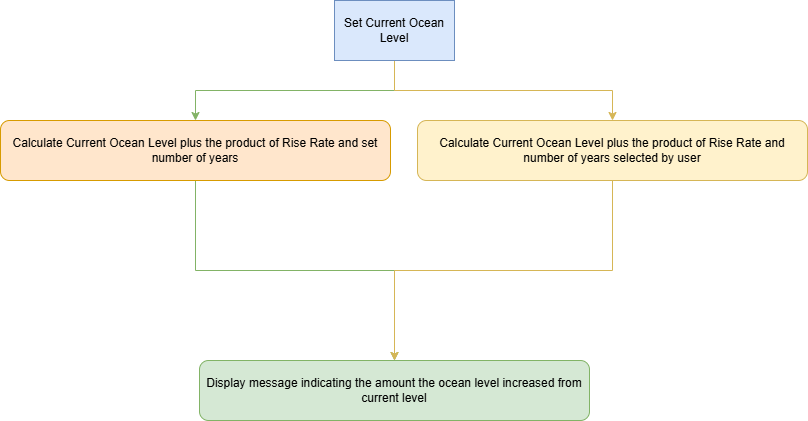

The diagram above was exported from draw.io. Its source (the exported page's mxGraphModel, read from the mxfile embedded in the PNG):
<mxGraphModel dx="874" dy="626" grid="1" gridSize="10" guides="1" tooltips="1" connect="1" arrows="1" fold="1" page="1" pageScale="1" pageWidth="827" pageHeight="1169" math="0" shadow="0">
  <root>
    <mxCell id="0" />
    <mxCell id="1" parent="0" />
    <mxCell id="iA2zpLoI-TvYrXFNZutO-4" value="" style="edgeStyle=orthogonalEdgeStyle;rounded=0;orthogonalLoop=1;jettySize=auto;html=1;fillColor=#d5e8d4;strokeColor=#82b366;" edge="1" parent="1" source="iA2zpLoI-TvYrXFNZutO-1" target="iA2zpLoI-TvYrXFNZutO-2">
      <mxGeometry relative="1" as="geometry" />
    </mxCell>
    <mxCell id="iA2zpLoI-TvYrXFNZutO-9" value="" style="edgeStyle=orthogonalEdgeStyle;rounded=0;orthogonalLoop=1;jettySize=auto;html=1;fillColor=#fff2cc;strokeColor=#d6b656;" edge="1" parent="1" source="iA2zpLoI-TvYrXFNZutO-1" target="iA2zpLoI-TvYrXFNZutO-8">
      <mxGeometry relative="1" as="geometry" />
    </mxCell>
    <mxCell id="iA2zpLoI-TvYrXFNZutO-1" value="Set Current Ocean Level" style="rounded=0;whiteSpace=wrap;html=1;fillColor=#dae8fc;strokeColor=#6c8ebf;" vertex="1" parent="1">
      <mxGeometry x="354" y="20" width="120" height="60" as="geometry" />
    </mxCell>
    <mxCell id="iA2zpLoI-TvYrXFNZutO-11" value="" style="edgeStyle=orthogonalEdgeStyle;rounded=0;orthogonalLoop=1;jettySize=auto;html=1;fillColor=#d5e8d4;strokeColor=#82b366;" edge="1" parent="1" source="iA2zpLoI-TvYrXFNZutO-2" target="iA2zpLoI-TvYrXFNZutO-5">
      <mxGeometry relative="1" as="geometry" />
    </mxCell>
    <mxCell id="iA2zpLoI-TvYrXFNZutO-2" value="Calculate Current Ocean Level plus the product of Rise Rate and set number of years" style="rounded=1;whiteSpace=wrap;html=1;fillColor=#ffe6cc;strokeColor=#d79b00;" vertex="1" parent="1">
      <mxGeometry x="20" y="140" width="390" height="60" as="geometry" />
    </mxCell>
    <mxCell id="iA2zpLoI-TvYrXFNZutO-5" value="Display message indicating the amount the ocean level increased from current level" style="rounded=1;whiteSpace=wrap;html=1;fillColor=#d5e8d4;strokeColor=#82b366;" vertex="1" parent="1">
      <mxGeometry x="219" y="380" width="390" height="60" as="geometry" />
    </mxCell>
    <mxCell id="iA2zpLoI-TvYrXFNZutO-10" value="" style="edgeStyle=orthogonalEdgeStyle;rounded=0;orthogonalLoop=1;jettySize=auto;html=1;fillColor=#fff2cc;strokeColor=#d6b656;" edge="1" parent="1" source="iA2zpLoI-TvYrXFNZutO-8" target="iA2zpLoI-TvYrXFNZutO-5">
      <mxGeometry relative="1" as="geometry" />
    </mxCell>
    <mxCell id="iA2zpLoI-TvYrXFNZutO-8" value="Calculate Current Ocean Level plus the product of Rise Rate and number of years selected by user" style="rounded=1;whiteSpace=wrap;html=1;fillColor=#fff2cc;strokeColor=#d6b656;" vertex="1" parent="1">
      <mxGeometry x="437" y="140" width="390" height="60" as="geometry" />
    </mxCell>
  </root>
</mxGraphModel>